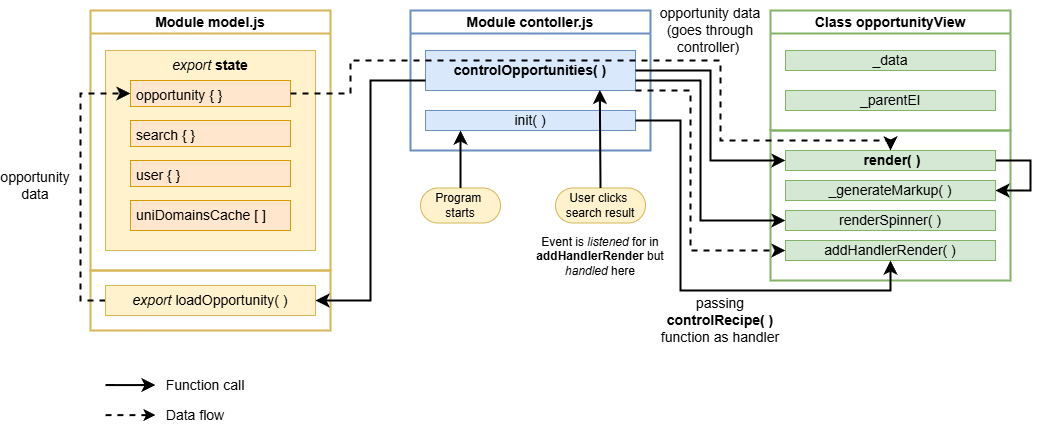

The diagram above was exported from draw.io. Its source (the exported page's mxGraphModel, read from the mxfile embedded in the PNG):
<mxGraphModel dx="1195" dy="724" grid="1" gridSize="10" guides="1" tooltips="1" connect="1" arrows="1" fold="1" page="1" pageScale="1" pageWidth="1169" pageHeight="827" math="0" shadow="0">
  <root>
    <mxCell id="WIyWlLk6GJQsqaUBKTNV-0" />
    <mxCell id="WIyWlLk6GJQsqaUBKTNV-1" parent="WIyWlLk6GJQsqaUBKTNV-0" />
    <mxCell id="5_H2jSB7e5o85PuxHKNf-25" value="Module model.js" style="swimlane;whiteSpace=wrap;html=1;fillColor=none;fontSize=14;strokeColor=light-dark(#d6b656, #ededed);strokeWidth=2;" vertex="1" parent="WIyWlLk6GJQsqaUBKTNV-1">
      <mxGeometry x="100" y="80" width="240" height="260" as="geometry" />
    </mxCell>
    <mxCell id="5_H2jSB7e5o85PuxHKNf-26" value="&lt;i&gt;export &lt;/i&gt;&lt;b&gt;state&lt;/b&gt;" style="html=1;whiteSpace=wrap;verticalAlign=top;fillColor=#fff2cc;strokeColor=#d6b656;fontSize=14;" vertex="1" parent="5_H2jSB7e5o85PuxHKNf-25">
      <mxGeometry x="15" y="40" width="210" height="200" as="geometry" />
    </mxCell>
    <mxCell id="5_H2jSB7e5o85PuxHKNf-27" value="opportunity { }&lt;div&gt;&lt;br&gt;&lt;/div&gt;" style="text;strokeColor=#d79b00;fillColor=#ffe6cc;align=left;verticalAlign=top;spacingLeft=4;spacingRight=4;overflow=hidden;rotatable=0;points=[[0,0.5],[1,0.5]];portConstraint=eastwest;whiteSpace=wrap;html=1;fontSize=14;" vertex="1" parent="5_H2jSB7e5o85PuxHKNf-25">
      <mxGeometry x="40" y="70" width="160" height="26" as="geometry" />
    </mxCell>
    <mxCell id="5_H2jSB7e5o85PuxHKNf-33" value="search { }" style="text;strokeColor=#d79b00;fillColor=#ffe6cc;align=left;verticalAlign=top;spacingLeft=4;spacingRight=4;overflow=hidden;rotatable=0;points=[[0,0.5],[1,0.5]];portConstraint=eastwest;whiteSpace=wrap;html=1;fontSize=14;" vertex="1" parent="5_H2jSB7e5o85PuxHKNf-25">
      <mxGeometry x="40" y="110" width="160" height="26" as="geometry" />
    </mxCell>
    <mxCell id="5_H2jSB7e5o85PuxHKNf-34" value="user { }" style="text;strokeColor=#d79b00;fillColor=#ffe6cc;align=left;verticalAlign=top;spacingLeft=4;spacingRight=4;overflow=hidden;rotatable=0;points=[[0,0.5],[1,0.5]];portConstraint=eastwest;whiteSpace=wrap;html=1;fontSize=14;" vertex="1" parent="5_H2jSB7e5o85PuxHKNf-25">
      <mxGeometry x="40" y="150" width="160" height="26" as="geometry" />
    </mxCell>
    <mxCell id="5_H2jSB7e5o85PuxHKNf-35" value="uniDomainsCache [ ]" style="text;strokeColor=#d79b00;fillColor=#ffe6cc;align=left;verticalAlign=top;spacingLeft=4;spacingRight=4;overflow=hidden;rotatable=0;points=[[0,0.5],[1,0.5]];portConstraint=eastwest;whiteSpace=wrap;html=1;fontSize=14;" vertex="1" parent="5_H2jSB7e5o85PuxHKNf-25">
      <mxGeometry x="40" y="190" width="160" height="30" as="geometry" />
    </mxCell>
    <mxCell id="5_H2jSB7e5o85PuxHKNf-32" value="" style="rounded=0;whiteSpace=wrap;html=1;fillColor=none;strokeColor=#d6b656;fontSize=14;strokeWidth=2;" vertex="1" parent="WIyWlLk6GJQsqaUBKTNV-1">
      <mxGeometry x="100" y="340" width="240" height="60" as="geometry" />
    </mxCell>
    <mxCell id="5_H2jSB7e5o85PuxHKNf-39" style="edgeStyle=orthogonalEdgeStyle;rounded=0;orthogonalLoop=1;jettySize=auto;html=1;exitX=0;exitY=0.5;exitDx=0;exitDy=0;entryX=0;entryY=0.5;entryDx=0;entryDy=0;fontSize=14;startSize=8;endSize=8;strokeWidth=2;dashed=1;endArrow=classic;endFill=1;" edge="1" parent="WIyWlLk6GJQsqaUBKTNV-1" source="5_H2jSB7e5o85PuxHKNf-37" target="5_H2jSB7e5o85PuxHKNf-27">
      <mxGeometry relative="1" as="geometry">
        <Array as="points">
          <mxPoint x="90" y="370" />
          <mxPoint x="90" y="163" />
        </Array>
      </mxGeometry>
    </mxCell>
    <mxCell id="5_H2jSB7e5o85PuxHKNf-37" value="&lt;i&gt;export &lt;/i&gt;loadOpportunity( )" style="html=1;whiteSpace=wrap;fillColor=#fff2cc;strokeColor=#d6b656;fontSize=14;" vertex="1" parent="WIyWlLk6GJQsqaUBKTNV-1">
      <mxGeometry x="115" y="355" width="210" height="30" as="geometry" />
    </mxCell>
    <mxCell id="5_H2jSB7e5o85PuxHKNf-40" value="opportunity data" style="text;html=1;align=center;verticalAlign=middle;whiteSpace=wrap;rounded=0;fontSize=14;" vertex="1" parent="WIyWlLk6GJQsqaUBKTNV-1">
      <mxGeometry x="10" y="240" width="70" height="30" as="geometry" />
    </mxCell>
    <mxCell id="5_H2jSB7e5o85PuxHKNf-44" value="" style="endArrow=classic;dashed=1;html=1;rounded=0;fontSize=14;curved=1;endFill=1;strokeWidth=2;" edge="1" parent="WIyWlLk6GJQsqaUBKTNV-1">
      <mxGeometry width="50" height="50" relative="1" as="geometry">
        <mxPoint x="115" y="484.58" as="sourcePoint" />
        <mxPoint x="165" y="484.58" as="targetPoint" />
      </mxGeometry>
    </mxCell>
    <mxCell id="5_H2jSB7e5o85PuxHKNf-45" value="" style="endArrow=classic;html=1;rounded=0;fontSize=14;startSize=8;endSize=8;curved=1;strokeWidth=2;endFill=1;" edge="1" parent="WIyWlLk6GJQsqaUBKTNV-1">
      <mxGeometry width="50" height="50" relative="1" as="geometry">
        <mxPoint x="115" y="454.58" as="sourcePoint" />
        <mxPoint x="165" y="454.58" as="targetPoint" />
      </mxGeometry>
    </mxCell>
    <mxCell id="5_H2jSB7e5o85PuxHKNf-46" value="Function call" style="text;html=1;align=center;verticalAlign=middle;whiteSpace=wrap;rounded=0;fontSize=14;" vertex="1" parent="WIyWlLk6GJQsqaUBKTNV-1">
      <mxGeometry x="170" y="440" width="90" height="30" as="geometry" />
    </mxCell>
    <mxCell id="5_H2jSB7e5o85PuxHKNf-47" value="Data flow" style="text;html=1;align=center;verticalAlign=middle;whiteSpace=wrap;rounded=0;fontSize=14;" vertex="1" parent="WIyWlLk6GJQsqaUBKTNV-1">
      <mxGeometry x="160" y="470" width="90" height="30" as="geometry" />
    </mxCell>
    <mxCell id="5_H2jSB7e5o85PuxHKNf-48" value="Module contoller.js" style="swimlane;whiteSpace=wrap;html=1;fillColor=none;fontSize=14;strokeColor=light-dark(#6c8ebf, #ededed);strokeWidth=2;" vertex="1" parent="WIyWlLk6GJQsqaUBKTNV-1">
      <mxGeometry x="420" y="80" width="240" height="140" as="geometry" />
    </mxCell>
    <mxCell id="5_H2jSB7e5o85PuxHKNf-49" value="&lt;b&gt;controlOpportunities( )&lt;/b&gt;" style="html=1;whiteSpace=wrap;verticalAlign=middle;fillColor=#dae8fc;strokeColor=#6c8ebf;fontSize=14;" vertex="1" parent="5_H2jSB7e5o85PuxHKNf-48">
      <mxGeometry x="15" y="40" width="210" height="40" as="geometry" />
    </mxCell>
    <mxCell id="5_H2jSB7e5o85PuxHKNf-57" value="init( )" style="html=1;whiteSpace=wrap;verticalAlign=middle;fillColor=#dae8fc;strokeColor=#6c8ebf;fontSize=14;" vertex="1" parent="5_H2jSB7e5o85PuxHKNf-48">
      <mxGeometry x="15" y="100" width="210" height="20" as="geometry" />
    </mxCell>
    <mxCell id="5_H2jSB7e5o85PuxHKNf-58" value="Class opportunityView" style="swimlane;whiteSpace=wrap;html=1;fillColor=none;fontSize=14;verticalAlign=middle;strokeWidth=2;strokeColor=light-dark(#82b366, #ededed);" vertex="1" parent="WIyWlLk6GJQsqaUBKTNV-1">
      <mxGeometry x="780" y="80" width="240" height="120" as="geometry">
        <mxRectangle x="780" y="80" width="180" height="30" as="alternateBounds" />
      </mxGeometry>
    </mxCell>
    <mxCell id="5_H2jSB7e5o85PuxHKNf-59" value="_data" style="html=1;whiteSpace=wrap;verticalAlign=middle;fillColor=#d5e8d4;strokeColor=#82b366;fontSize=14;" vertex="1" parent="5_H2jSB7e5o85PuxHKNf-58">
      <mxGeometry x="15" y="40" width="210" height="20" as="geometry" />
    </mxCell>
    <mxCell id="5_H2jSB7e5o85PuxHKNf-67" value="_parentEl" style="html=1;whiteSpace=wrap;verticalAlign=middle;fillColor=#d5e8d4;strokeColor=#82b366;fontSize=14;" vertex="1" parent="5_H2jSB7e5o85PuxHKNf-58">
      <mxGeometry x="15" y="80" width="210" height="20" as="geometry" />
    </mxCell>
    <mxCell id="5_H2jSB7e5o85PuxHKNf-64" value="" style="rounded=0;whiteSpace=wrap;html=1;fillColor=none;fontSize=14;strokeWidth=2;strokeColor=light-dark(#82b366, #ededed);" vertex="1" parent="WIyWlLk6GJQsqaUBKTNV-1">
      <mxGeometry x="780" y="200" width="240" height="150" as="geometry" />
    </mxCell>
    <mxCell id="5_H2jSB7e5o85PuxHKNf-93" style="edgeStyle=orthogonalEdgeStyle;rounded=0;orthogonalLoop=1;jettySize=auto;html=1;exitX=1;exitY=0.5;exitDx=0;exitDy=0;entryX=1;entryY=0.5;entryDx=0;entryDy=0;fontSize=12;startSize=8;endSize=8;strokeWidth=2;" edge="1" parent="WIyWlLk6GJQsqaUBKTNV-1" source="5_H2jSB7e5o85PuxHKNf-66" target="5_H2jSB7e5o85PuxHKNf-68">
      <mxGeometry relative="1" as="geometry">
        <Array as="points">
          <mxPoint x="1040" y="230" />
          <mxPoint x="1040" y="260" />
        </Array>
      </mxGeometry>
    </mxCell>
    <mxCell id="5_H2jSB7e5o85PuxHKNf-66" value="&lt;b&gt;&lt;i&gt;&amp;nbsp;&lt;/i&gt;render( )&lt;/b&gt;" style="html=1;whiteSpace=wrap;fillColor=#d5e8d4;strokeColor=#82b366;fontSize=14;" vertex="1" parent="WIyWlLk6GJQsqaUBKTNV-1">
      <mxGeometry x="795" y="220" width="210" height="20" as="geometry" />
    </mxCell>
    <mxCell id="5_H2jSB7e5o85PuxHKNf-68" value="_generateMarkup( )" style="html=1;whiteSpace=wrap;fillColor=#d5e8d4;strokeColor=#82b366;fontSize=14;" vertex="1" parent="WIyWlLk6GJQsqaUBKTNV-1">
      <mxGeometry x="795" y="250" width="210" height="20" as="geometry" />
    </mxCell>
    <mxCell id="5_H2jSB7e5o85PuxHKNf-69" value="renderSpinner( )" style="html=1;whiteSpace=wrap;fillColor=#d5e8d4;strokeColor=#82b366;fontSize=14;" vertex="1" parent="WIyWlLk6GJQsqaUBKTNV-1">
      <mxGeometry x="795" y="280" width="210" height="20" as="geometry" />
    </mxCell>
    <mxCell id="5_H2jSB7e5o85PuxHKNf-70" value="addHandlerRender( )" style="html=1;whiteSpace=wrap;fillColor=#d5e8d4;strokeColor=#82b366;fontSize=14;" vertex="1" parent="WIyWlLk6GJQsqaUBKTNV-1">
      <mxGeometry x="795" y="310" width="210" height="20" as="geometry" />
    </mxCell>
    <mxCell id="5_H2jSB7e5o85PuxHKNf-77" style="edgeStyle=orthogonalEdgeStyle;rounded=0;orthogonalLoop=1;jettySize=auto;html=1;exitX=1;exitY=0.5;exitDx=0;exitDy=0;entryX=0.5;entryY=0;entryDx=0;entryDy=0;fontSize=12;startSize=8;endSize=8;strokeWidth=2;dashed=1;" edge="1" parent="WIyWlLk6GJQsqaUBKTNV-1" source="5_H2jSB7e5o85PuxHKNf-27" target="5_H2jSB7e5o85PuxHKNf-66">
      <mxGeometry relative="1" as="geometry">
        <Array as="points">
          <mxPoint x="360" y="163" />
          <mxPoint x="360" y="130" />
          <mxPoint x="730" y="130" />
          <mxPoint x="730" y="210" />
          <mxPoint x="900" y="210" />
        </Array>
      </mxGeometry>
    </mxCell>
    <mxCell id="5_H2jSB7e5o85PuxHKNf-78" value="&lt;font style=&quot;font-size: 14px;&quot;&gt;opportunity data (goes through controller)&amp;nbsp;&lt;/font&gt;" style="text;html=1;align=center;verticalAlign=middle;whiteSpace=wrap;rounded=0;" vertex="1" parent="WIyWlLk6GJQsqaUBKTNV-1">
      <mxGeometry x="660" y="70" width="120" height="60" as="geometry" />
    </mxCell>
    <mxCell id="5_H2jSB7e5o85PuxHKNf-79" value="&lt;font&gt;Program&amp;nbsp;&lt;/font&gt;&lt;div&gt;&lt;font&gt;starts&lt;/font&gt;&lt;/div&gt;" style="rounded=1;whiteSpace=wrap;html=1;arcSize=50;fillColor=#fff2cc;strokeColor=#d6b656;" vertex="1" parent="WIyWlLk6GJQsqaUBKTNV-1">
      <mxGeometry x="430" y="257.5" width="80" height="35" as="geometry" />
    </mxCell>
    <mxCell id="5_H2jSB7e5o85PuxHKNf-80" value="&lt;font&gt;User clicks&amp;nbsp;&lt;/font&gt;&lt;div&gt;&lt;font&gt;search result&lt;/font&gt;&lt;/div&gt;" style="rounded=1;whiteSpace=wrap;html=1;arcSize=50;fillColor=#fff2cc;strokeColor=#d6b656;" vertex="1" parent="WIyWlLk6GJQsqaUBKTNV-1">
      <mxGeometry x="565" y="257.5" width="90" height="35" as="geometry" />
    </mxCell>
    <mxCell id="5_H2jSB7e5o85PuxHKNf-83" style="edgeStyle=none;curved=1;rounded=0;orthogonalLoop=1;jettySize=auto;html=1;exitX=0.5;exitY=0;exitDx=0;exitDy=0;fontSize=12;startSize=8;endSize=8;strokeWidth=2;" edge="1" parent="WIyWlLk6GJQsqaUBKTNV-1" source="5_H2jSB7e5o85PuxHKNf-79">
      <mxGeometry relative="1" as="geometry">
        <mxPoint x="470" y="200" as="targetPoint" />
      </mxGeometry>
    </mxCell>
    <mxCell id="5_H2jSB7e5o85PuxHKNf-85" style="edgeStyle=none;curved=1;rounded=0;orthogonalLoop=1;jettySize=auto;html=1;exitX=0.5;exitY=0;exitDx=0;exitDy=0;entryX=0.83;entryY=0.983;entryDx=0;entryDy=0;entryPerimeter=0;fontSize=12;startSize=8;endSize=8;strokeWidth=2;" edge="1" parent="WIyWlLk6GJQsqaUBKTNV-1" source="5_H2jSB7e5o85PuxHKNf-80" target="5_H2jSB7e5o85PuxHKNf-49">
      <mxGeometry relative="1" as="geometry" />
    </mxCell>
    <mxCell id="5_H2jSB7e5o85PuxHKNf-86" style="edgeStyle=orthogonalEdgeStyle;rounded=0;orthogonalLoop=1;jettySize=auto;html=1;exitX=1;exitY=0.5;exitDx=0;exitDy=0;fontSize=12;startSize=8;endSize=8;strokeWidth=2;" edge="1" parent="WIyWlLk6GJQsqaUBKTNV-1" source="5_H2jSB7e5o85PuxHKNf-49">
      <mxGeometry relative="1" as="geometry">
        <mxPoint x="795" y="230" as="targetPoint" />
        <Array as="points">
          <mxPoint x="720" y="140" />
          <mxPoint x="720" y="230" />
        </Array>
      </mxGeometry>
    </mxCell>
    <mxCell id="5_H2jSB7e5o85PuxHKNf-87" style="edgeStyle=orthogonalEdgeStyle;rounded=0;orthogonalLoop=1;jettySize=auto;html=1;exitX=1;exitY=0.75;exitDx=0;exitDy=0;fontSize=12;startSize=8;endSize=8;entryX=0;entryY=0.5;entryDx=0;entryDy=0;strokeWidth=2;" edge="1" parent="WIyWlLk6GJQsqaUBKTNV-1" source="5_H2jSB7e5o85PuxHKNf-49" target="5_H2jSB7e5o85PuxHKNf-69">
      <mxGeometry relative="1" as="geometry">
        <mxPoint x="710" y="210" as="targetPoint" />
        <Array as="points">
          <mxPoint x="710" y="150" />
          <mxPoint x="710" y="290" />
        </Array>
      </mxGeometry>
    </mxCell>
    <mxCell id="5_H2jSB7e5o85PuxHKNf-89" style="edgeStyle=orthogonalEdgeStyle;rounded=0;orthogonalLoop=1;jettySize=auto;html=1;exitX=1;exitY=1;exitDx=0;exitDy=0;entryX=0;entryY=0.5;entryDx=0;entryDy=0;fontSize=12;startSize=8;endSize=8;strokeWidth=2;dashed=1;" edge="1" parent="WIyWlLk6GJQsqaUBKTNV-1" source="5_H2jSB7e5o85PuxHKNf-49" target="5_H2jSB7e5o85PuxHKNf-70">
      <mxGeometry relative="1" as="geometry">
        <Array as="points">
          <mxPoint x="700" y="160" />
          <mxPoint x="700" y="320" />
        </Array>
      </mxGeometry>
    </mxCell>
    <mxCell id="5_H2jSB7e5o85PuxHKNf-90" style="edgeStyle=orthogonalEdgeStyle;rounded=0;orthogonalLoop=1;jettySize=auto;html=1;exitX=1;exitY=0.5;exitDx=0;exitDy=0;entryX=0.5;entryY=1;entryDx=0;entryDy=0;fontSize=12;startSize=8;endSize=8;strokeWidth=2;" edge="1" parent="WIyWlLk6GJQsqaUBKTNV-1" source="5_H2jSB7e5o85PuxHKNf-57" target="5_H2jSB7e5o85PuxHKNf-70">
      <mxGeometry relative="1" as="geometry">
        <Array as="points">
          <mxPoint x="690" y="190" />
          <mxPoint x="690" y="360" />
          <mxPoint x="900" y="360" />
        </Array>
      </mxGeometry>
    </mxCell>
    <mxCell id="5_H2jSB7e5o85PuxHKNf-91" value="&lt;font style=&quot;font-size: 14px;&quot;&gt;passing &lt;b&gt;controlRecipe( )&lt;/b&gt;&lt;/font&gt;&lt;div&gt;&lt;font style=&quot;font-size: 14px;&quot;&gt;function as handler&lt;/font&gt;&lt;/div&gt;" style="text;html=1;align=center;verticalAlign=middle;whiteSpace=wrap;rounded=0;" vertex="1" parent="WIyWlLk6GJQsqaUBKTNV-1">
      <mxGeometry x="665" y="355" width="130" height="70" as="geometry" />
    </mxCell>
    <mxCell id="5_H2jSB7e5o85PuxHKNf-92" value="Event is &lt;i&gt;listened &lt;/i&gt;for in &lt;b&gt;addHandlerRender&lt;/b&gt; but &lt;i&gt;handled &lt;/i&gt;here" style="text;html=1;align=center;verticalAlign=middle;whiteSpace=wrap;rounded=0;" vertex="1" parent="WIyWlLk6GJQsqaUBKTNV-1">
      <mxGeometry x="540" y="292.5" width="140" height="66" as="geometry" />
    </mxCell>
    <mxCell id="5_H2jSB7e5o85PuxHKNf-94" style="edgeStyle=orthogonalEdgeStyle;rounded=0;orthogonalLoop=1;jettySize=auto;html=1;exitX=0;exitY=0.75;exitDx=0;exitDy=0;entryX=1;entryY=0.5;entryDx=0;entryDy=0;fontSize=12;startSize=8;endSize=8;strokeWidth=2;" edge="1" parent="WIyWlLk6GJQsqaUBKTNV-1" source="5_H2jSB7e5o85PuxHKNf-49" target="5_H2jSB7e5o85PuxHKNf-37">
      <mxGeometry relative="1" as="geometry">
        <Array as="points">
          <mxPoint x="380" y="150" />
          <mxPoint x="380" y="370" />
        </Array>
      </mxGeometry>
    </mxCell>
  </root>
</mxGraphModel>